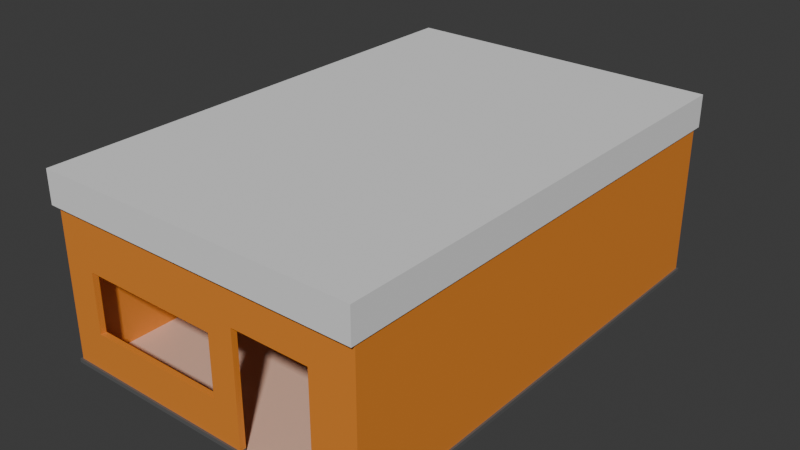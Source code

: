 # Source: 8_10_12.blend  (saved by Blender 4.5.90; exported with 4.5.12 LTS)
import bpy
from mathutils import Matrix  # noqa: F401  (used for matrix-valued properties, if any)

bpy.ops.wm.read_factory_settings(use_empty=True)
scene = bpy.context.scene
scene.name = 'Scene'

# ---- collections
col_collection = bpy.data.collections.new('Collection'); scene.collection.children.link(col_collection)

# ---- materials (node trees are filled in below, after node groups)
mat_walls = bpy.data.materials.new('Walls')
mat_groundledges = bpy.data.materials.new('GroundLedges')
mat_ground = bpy.data.materials.new('Ground')

# ---- material node trees
mat_walls.use_nodes = True; mat_walls.node_tree.nodes.clear()
_N = mat_walls.node_tree.nodes; _L = mat_walls.node_tree.links
n0 = _N.new('ShaderNodeBsdfPrincipled'); n0.name = 'Principled BSDF'; n0.location = (-200, 100)
n0.inputs[0].default_value = (0.8028, 0.2546, 0.03246, 1.0)
n1 = _N.new('ShaderNodeOutputMaterial'); n1.name = 'Material Output'; n1.location = (200, 100)
_L.new(n0.outputs[0], n1.inputs[0])
n1.is_active_output = True
mat_groundledges.use_nodes = True; mat_groundledges.node_tree.nodes.clear()
_N = mat_groundledges.node_tree.nodes; _L = mat_groundledges.node_tree.links
n0 = _N.new('ShaderNodeBsdfPrincipled'); n0.name = 'Principled BSDF'; n0.location = (-200, 100)
n0.inputs[0].default_value = (0.111, 0.111, 0.111, 1.0)
n1 = _N.new('ShaderNodeOutputMaterial'); n1.name = 'Material Output'; n1.location = (200, 100)
_L.new(n0.outputs[0], n1.inputs[0])
n1.is_active_output = True
mat_ground.use_nodes = True; mat_ground.node_tree.nodes.clear()
_N = mat_ground.node_tree.nodes; _L = mat_ground.node_tree.links
n0 = _N.new('ShaderNodeBsdfPrincipled'); n0.name = 'Principled BSDF'; n0.location = (-200, 100)
n0.inputs[0].default_value = (0.8001, 0.5043, 0.3782, 1.0)
n1 = _N.new('ShaderNodeOutputMaterial'); n1.name = 'Material Output'; n1.location = (200, 100)
_L.new(n0.outputs[0], n1.inputs[0])
n1.is_active_output = True

# ---- world
world_world = bpy.data.worlds.new('World'); scene.world = world_world
world_world.use_nodes = True; world_world.node_tree.nodes.clear()
_N = world_world.node_tree.nodes; _L = world_world.node_tree.links
n0 = _N.new('ShaderNodeOutputWorld'); n0.name = 'World Output'; n0.location = (200, 100)
n1 = _N.new('ShaderNodeBackground'); n1.name = 'Background'; n1.location = (-200, 100)
n1.inputs[0].default_value = (0.05088, 0.05088, 0.05088, 1.0)
_L.new(n1.outputs[0], n0.inputs[0])
n0.is_active_output = True
world_world.color = (0.05088, 0.05088, 0.05088)
world_world.sun_shadow_jitter_overblur = 0.0

# ---- meshes
me_cube_002 = bpy.data.meshes.new('Cube.002')
me_cube_002.from_pydata([(-4.0, -6.0, 0.0), (4.0, -6.0, 0.0), (4.0, 6.0, 0.0), (-4.0, 6.0, 3.0), (4.0, 6.0, 3.0), (1.0, 6.0, 0.0), (1.0, -6.0, 0.0), (1.0, 6.0, 3.0), (3.0, -6.0, 0.0), (3.0, 6.0, 3.0), (3.0, -6.0, 3.0), (-4.0, -6.0, 4.0), (4.0, -6.0, 4.0), (1.0, -6.0, 4.0), (1.0, 6.0, 4.0), (3.0, 6.0, 4.0), (1.0, 6.0, 0.1), (0.3215, -6.0, 1.071), (-4.0, 6.0, 0.0), (3.0, 6.0, 0.0), (4.0, -6.0, 0.1), (-3.322, -6.0, 1.071), (3.0, -6.0, 0.1), (-4.2, 6.2, 0.0), (-4.2, -6.2, 0.0), (-4.2, 6.2, 0.1), (1.0, 6.2, 0.0), (4.2, 6.2, 0.1), (4.2, 6.2, 0.0), (4.2, -6.2, 0.0), (4.2, -6.2, 0.1), (3.0, -6.2, 0.0), (3.0, 6.2, 0.0), (1.0, -6.2, 0.0), (1.0, 6.2, 0.1), (1.0, -6.2, 0.1), (3.0, -6.2, 0.1), (3.0, 6.2, 0.1), (-4.2, -6.2, 0.1), (-3.322, -6.0, 2.614), (4.0, -6.0, 3.0), (0.3215, -6.0, 2.614), (-4.0, 6.0, 4.0), (4.0, 6.0, 4.0), (3.0, -6.0, 4.0), (-4.0, 6.0, 0.1), (4.0, 6.0, 0.1), (3.0, 6.0, 0.1), (-4.15, 6.15, 4.0), (-4.15, 6.15, 3.0), (4.15, 6.15, 4.0), (4.15, 6.15, 3.0), (4.15, -6.15, 4.0), (4.15, -6.15, 3.0), (0.3215, -6.15, 2.614), (-3.322, -6.15, 2.614), (3.0, 6.15, 3.0), (3.0, -6.15, 3.0), (1.0, 6.15, 3.0), (1.0, -6.15, 4.0), (1.0, 6.15, 4.0), (3.0, -6.15, 4.0), (3.0, 6.15, 4.0), (-4.15, -6.15, 4.0), (1.0, 6.15, 0.1), (0.3215, -6.15, 1.071), (4.15, -6.15, 0.1), (3.0, -6.15, 0.1), (-3.322, -6.15, 1.071), (-4.15, 6.15, 0.1), (3.0, 6.15, 0.1), (4.15, 6.15, 0.1), (1.0, -6.0, 0.1), (-4.0, -6.0, 0.1), (1.0, -6.0, 3.0), (-4.0, -6.0, 3.0), (1.0, -6.15, 3.0), (-4.15, -6.15, 3.0), (1.0, -6.15, 0.1), (-4.15, -6.15, 0.1)], [], [(46, 20, 40, 4), (47, 46, 4, 9), (73, 45, 3, 75), (45, 16, 7, 3), (5, 18, 0, 6, 8, 1, 2, 19), (20, 22, 10, 40), (16, 47, 9, 7), (7, 9, 15, 14), (40, 10, 44, 12), (3, 7, 14, 42), (10, 74, 13, 44), (74, 75, 11, 13), (4, 40, 12, 43), (9, 4, 43, 15), (75, 3, 42, 11), (5, 19, 47, 16), (1, 8, 22, 20), (18, 5, 16, 45), (0, 18, 45, 73), (19, 2, 46, 47), (2, 1, 20, 46), (6, 0, 73, 72), (26, 34, 37, 32), (29, 30, 36, 31), (23, 25, 34, 26), (24, 38, 25, 23), (32, 37, 27, 28), (28, 27, 30, 29), (33, 35, 38, 24), (6, 72, 35, 33), (73, 45, 25, 38), (2, 19, 32, 28), (1, 2, 28, 29), (47, 46, 27, 37), (22, 8, 31, 36), (46, 20, 30, 27), (8, 1, 29, 31), (72, 73, 38, 35), (19, 5, 26, 32), (18, 0, 24, 23), (16, 47, 37, 34), (0, 6, 33, 24), (20, 22, 36, 30), (5, 18, 23, 26), (45, 16, 34, 25), (71, 51, 53, 66), (70, 56, 51, 71), (79, 77, 49, 69), (69, 49, 58, 64), (66, 53, 57, 67), (64, 58, 56, 70), (58, 60, 62, 56), (53, 52, 61, 57), (49, 48, 60, 58), (57, 61, 59, 76), (76, 59, 63, 77), (51, 50, 52, 53), (56, 62, 50, 51), (77, 63, 48, 49), (46, 47, 70, 71), (43, 12, 52, 50), (47, 16, 64, 70), (20, 46, 71, 66), (74, 10, 57, 76), (15, 43, 50, 62), (16, 45, 69, 64), (11, 42, 48, 63), (73, 72, 78, 79), (14, 15, 62, 60), (12, 44, 61, 52), (72, 74, 76, 78), (42, 14, 60, 48), (22, 20, 66, 67), (44, 13, 59, 61), (10, 22, 67, 57), (45, 73, 79, 69), (13, 11, 63, 59), (21, 17, 72, 73), (41, 39, 75, 74), (55, 54, 76, 77), (54, 65, 78, 76), (68, 55, 77, 79), (65, 68, 79, 78), (17, 41, 74, 72), (39, 21, 73, 75), (65, 54, 41, 17), (54, 55, 39, 41), (55, 68, 21, 39), (68, 65, 17, 21)])
me_cube_002.polygons.foreach_set('material_index', [0, 0, 0, 0, 2, 0, 0, 0, 0, 0, 0, 0, 0, 0, 0, 0, 0, 0, 0, 0, 0, 0, 1, 1, 1, 1, 1, 1, 1, 1, 1, 1, 1, 1, 1, 1, 1, 1, 1, 1, 1, 1, 1, 1, 1, 0, 0, 0, 0, 0, 0, 0, 0, 0, 0, 0, 0, 0, 0, 0, 0, 0, 0, 0, 0, 0, 0, 0, 0, 0, 0, 0, 0, 0, 0, 0, 0, 0, 0, 0, 0, 0, 0, 0, 0, 0, 0, 0, 0])
_uv = me_cube_002.uv_layers.new(name='UVMap')
_uv.uv.foreach_set('vector', [0.4125, 0.5, 0.4125, 0.75, 0.45, 0.75, 0.45, 0.5, 0.4125, 0.4375, 0.4125, 0.5, 0.45, 0.5, 0.45, 0.4375, 0.4125, 0.0, 0.4125, 0.25, 0.45, 0.25, 0.45, 0.0, 0.4125, 0.25, 0.4125, 0.375, 0.45, 0.375, 0.45, 0.25, 0.25, 0.5, 0.125, 0.5, 0.125, 0.75, 0.25, 0.75, 0.3125, 0.75, 0.375, 0.75, 0.375, 0.5, 0.3125, 0.5, 0.4125, 0.75, 0.4125, 0.8125, 0.45, 0.8125, 0.45, 0.75, 0.4125, 0.375, 0.4125, 0.4375, 0.45, 0.4375, 0.45, 0.375, 0.45, 0.375, 0.45, 0.4375, 0.4754, 0.4375, 0.4754, 0.375, 0.45, 0.75, 0.45, 0.8125, 0.4754, 0.8125, 0.4754, 0.75, 0.45, 0.25, 0.45, 0.375, 0.4754, 0.375, 0.4754, 0.25, 0.45, 0.8125, 0.45, 0.875, 0.4754, 0.875, 0.4754, 0.8125, 0.45, 0.875, 0.45, 1.0, 0.4754, 1.0, 0.4754, 0.875, 0.45, 0.5, 0.45, 0.75, 0.4754, 0.75, 0.4754, 0.5, 0.45, 0.4375, 0.45, 0.5, 0.4754, 0.5, 0.4754, 0.4375, 0.45, 0.0, 0.45, 0.25, 0.4754, 0.25, 0.4754, 0.0, 0.375, 0.375, 0.375, 0.4375, 0.4125, 0.4375, 0.4125, 0.375, 0.375, 0.75, 0.375, 0.8125, 0.4125, 0.8125, 0.4125, 0.75, 0.375, 0.25, 0.375, 0.375, 0.4125, 0.375, 0.4125, 0.25, 0.375, 0.0, 0.375, 0.25, 0.4125, 0.25, 0.4125, 0.0, 0.375, 0.4375, 0.375, 0.5, 0.4125, 0.5, 0.4125, 0.4375, 0.375, 0.5, 0.375, 0.75, 0.4125, 0.75, 0.4125, 0.5, 0.375, 0.875, 0.375, 1.0, 0.4125, 1.0, 0.4125, 0.875, 0.375, 0.375, 0.4125, 0.375, 0.4125, 0.4375, 0.375, 0.4375, 0.375, 0.75, 0.4125, 0.75, 0.4125, 0.8125, 0.375, 0.8125, 0.375, 0.25, 0.4125, 0.25, 0.4125, 0.375, 0.375, 0.375, 0.375, 0.0, 0.4125, 0.0, 0.4125, 0.25, 0.375, 0.25, 0.375, 0.4375, 0.4125, 0.4375, 0.4125, 0.5, 0.375, 0.5, 0.375, 0.5, 0.4125, 0.5, 0.4125, 0.75, 0.375, 0.75, 0.375, 0.875, 0.4125, 0.875, 0.4125, 1.0, 0.375, 1.0, 0.375, 0.875, 0.4125, 0.875, 0.4125, 0.875, 0.375, 0.875, 0.4125, 0.0, 0.4125, 0.25, 0.4125, 0.25, 0.4125, 0.0, 0.375, 0.5, 0.375, 0.4375, 0.375, 0.4375, 0.375, 0.5, 0.375, 0.75, 0.375, 0.5, 0.375, 0.5, 0.375, 0.75, 0.4125, 0.4375, 0.4125, 0.5, 0.4125, 0.5, 0.4125, 0.4375, 0.4125, 0.8125, 0.375, 0.8125, 0.375, 0.8125, 0.4125, 0.8125, 0.4125, 0.5, 0.4125, 0.75, 0.4125, 0.75, 0.4125, 0.5, 0.375, 0.8125, 0.375, 0.75, 0.375, 0.75, 0.375, 0.8125, 0.4125, 0.875, 0.4125, 1.0, 0.4125, 1.0, 0.4125, 0.875, 0.375, 0.4375, 0.375, 0.375, 0.375, 0.375, 0.375, 0.4375, 0.375, 0.25, 0.375, 0.0, 0.375, 0.0, 0.375, 0.25, 0.4125, 0.375, 0.4125, 0.4375, 0.4125, 0.4375, 0.4125, 0.375, 0.375, 1.0, 0.375, 0.875, 0.375, 0.875, 0.375, 1.0, 0.4125, 0.75, 0.4125, 0.8125, 0.4125, 0.8125, 0.4125, 0.75, 0.375, 0.375, 0.375, 0.25, 0.375, 0.25, 0.375, 0.375, 0.4125, 0.25, 0.4125, 0.375, 0.4125, 0.375, 0.4125, 0.25, 0.4125, 0.5, 0.45, 0.5, 0.45, 0.75, 0.4125, 0.75, 0.4125, 0.4375, 0.45, 0.4375, 0.45, 0.5, 0.4125, 0.5, 0.4125, 0.0, 0.45, 0.0, 0.45, 0.25, 0.4125, 0.25, 0.4125, 0.25, 0.45, 0.25, 0.45, 0.375, 0.4125, 0.375, 0.4125, 0.75, 0.45, 0.75, 0.45, 0.8125, 0.4125, 0.8125, 0.4125, 0.375, 0.45, 0.375, 0.45, 0.4375, 0.4125, 0.4375, 0.45, 0.375, 0.4754, 0.375, 0.4754, 0.4375, 0.45, 0.4375, 0.45, 0.75, 0.4754, 0.75, 0.4754, 0.8125, 0.45, 0.8125, 0.45, 0.25, 0.4754, 0.25, 0.4754, 0.375, 0.45, 0.375, 0.45, 0.8125, 0.4754, 0.8125, 0.4754, 0.875, 0.45, 0.875, 0.45, 0.875, 0.4754, 0.875, 0.4754, 1.0, 0.45, 1.0, 0.45, 0.5, 0.4754, 0.5, 0.4754, 0.75, 0.45, 0.75, 0.45, 0.4375, 0.4754, 0.4375, 0.4754, 0.5, 0.45, 0.5, 0.45, 0.0, 0.4754, 0.0, 0.4754, 0.25, 0.45, 0.25, 0.4125, 0.5, 0.4125, 0.4375, 0.4125, 0.4375, 0.4125, 0.5, 0.4754, 0.5, 0.4754, 0.75, 0.4754, 0.75, 0.4754, 0.5, 0.4125, 0.4375, 0.4125, 0.375, 0.4125, 0.375, 0.4125, 0.4375, 0.4125, 0.75, 0.4125, 0.5, 0.4125, 0.5, 0.4125, 0.75, 0.45, 0.875, 0.45, 0.8125, 0.45, 0.8125, 0.45, 0.875, 0.4754, 0.4375, 0.4754, 0.5, 0.4754, 0.5, 0.4754, 0.4375, 0.4125, 0.375, 0.4125, 0.25, 0.4125, 0.25, 0.4125, 0.375, 0.4754, 0.0, 0.4754, 0.25, 0.4754, 0.25, 0.4754, 0.0, 0.4125, 1.0, 0.4125, 0.875, 0.4125, 0.875, 0.4125, 1.0, 0.4754, 0.375, 0.4754, 0.4375, 0.4754, 0.4375, 0.4754, 0.375, 0.4754, 0.75, 0.4754, 0.8125, 0.4754, 0.8125, 0.4754, 0.75, 0.4125, 0.875, 0.45, 0.875, 0.45, 0.875, 0.4125, 0.875, 0.4754, 0.25, 0.4754, 0.375, 0.4754, 0.375, 0.4754, 0.25, 0.4125, 0.8125, 0.4125, 0.75, 0.4125, 0.75, 0.4125, 0.8125, 0.4754, 0.8125, 0.4754, 0.875, 0.4754, 0.875, 0.4754, 0.8125, 0.45, 0.8125, 0.4125, 0.8125, 0.4125, 0.8125, 0.45, 0.8125, 0.4125, 0.25, 0.4125, 0.0, 0.4125, 0.0, 0.4125, 0.25, 0.4754, 0.875, 0.4754, 1.0, 0.4754, 1.0, 0.4754, 0.875, 0.4213, 0.983, 0.4213, 0.892, 0.4125, 0.875, 0.4125, 1.0, 0.4412, 0.892, 0.4412, 0.983, 0.45, 1.0, 0.45, 0.875, 0.4412, 0.9835, 0.4412, 0.8915, 0.45, 0.875, 0.45, 1.0, 0.4412, 0.8915, 0.4213, 0.8915, 0.4125, 0.875, 0.45, 0.875, 0.4213, 0.9835, 0.4412, 0.9835, 0.45, 1.0, 0.4125, 1.0, 0.4213, 0.8915, 0.4213, 0.9835, 0.4125, 1.0, 0.4125, 0.875, 0.4213, 0.892, 0.4412, 0.892, 0.45, 0.875, 0.4125, 0.875, 0.4412, 0.983, 0.4213, 0.983, 0.4125, 1.0, 0.45, 1.0, 0.4213, 0.8915, 0.4412, 0.8915, 0.4412, 0.892, 0.4213, 0.892, 0.4412, 0.8915, 0.4412, 0.9835, 0.4412, 0.983, 0.4412, 0.892, 0.4412, 0.9835, 0.4213, 0.9835, 0.4213, 0.983, 0.4412, 0.983, 0.4213, 0.9835, 0.4213, 0.8915, 0.4213, 0.892, 0.4213, 0.983])
me_cube_002.materials.append(mat_walls)
me_cube_002.materials.append(mat_groundledges)
me_cube_002.materials.append(mat_ground)
me_cube_002.update()
me_cube_003 = bpy.data.meshes.new('Cube.003')
me_cube_003.from_pydata([(-1.0, -1.0, -1.0), (-1.0, -1.0, 1.0), (-1.0, 1.0, -1.0), (-1.0, 1.0, 1.0), (1.0, -1.0, -1.0), (1.0, -1.0, 1.0), (1.0, 1.0, -1.0), (1.0, 1.0, 1.0)], [], [(0, 1, 3, 2), (2, 3, 7, 6), (6, 7, 5, 4), (4, 5, 1, 0), (2, 6, 4, 0), (7, 3, 1, 5)])
_uv = me_cube_003.uv_layers.new(name='UVMap')
_uv.uv.foreach_set('vector', [0.375, 0.0, 0.625, 0.0, 0.625, 0.25, 0.375, 0.25, 0.375, 0.25, 0.625, 0.25, 0.625, 0.5, 0.375, 0.5, 0.375, 0.5, 0.625, 0.5, 0.625, 0.75, 0.375, 0.75, 0.375, 0.75, 0.625, 0.75, 0.625, 1.0, 0.375, 1.0, 0.125, 0.5, 0.375, 0.5, 0.375, 0.75, 0.125, 0.75, 0.625, 0.5, 0.875, 0.5, 0.875, 0.75, 0.625, 0.75])
me_cube_003.update()

# ---- objects
ob_cube = bpy.data.objects.new('Cube', me_cube_002)
ob_cube_001 = bpy.data.objects.new('Cube.001', me_cube_003)

# ---- transforms, parenting, visibility, modifiers, constraints
ob_cube.location = (0.0, 0.0, 0.0)
ob_cube.display_type = 'SOLID'
_vg = ob_cube.vertex_groups.new(name='Walls')
ob_cube_001.location = (0.0, 0.0, 4.4)
ob_cube_001.scale = (4.2, 6.3, 0.42)

# ---- collection membership
col_collection.objects.link(ob_cube)
col_collection.objects.link(ob_cube_001)

# ---- scene / render settings (as saved in the file)
scene.frame_start = 1; scene.frame_end = 250; scene.frame_set(25)
scene.render.engine = 'BLENDER_EEVEE_NEXT'
bpy.context.view_layer.update()

# ---- added for rendering (the .blend has no active camera and no usable light): camera, sun
cam_auto = bpy.data.cameras.new('AutoCamera')
cam_auto.lens = 50.0
cam_auto.sensor_width = 36.0
cam_auto.clip_end = 1000.0
ob_auto_camera = bpy.data.objects.new('AutoCamera', cam_auto)
scene.collection.objects.link(ob_auto_camera)
ob_auto_camera.location = (14.7036, -17.6443, 14.1729)
ob_auto_camera.rotation_euler = (1.09748, -7.21219e-08, 0.694738)
scene.camera = ob_auto_camera
light_auto_sun = bpy.data.lights.new('AutoSun', 'SUN')
light_auto_sun.energy = 3.0
light_auto_sun.angle = 0.0523599
ob_auto_sun = bpy.data.objects.new('AutoSun', light_auto_sun)
scene.collection.objects.link(ob_auto_sun)
ob_auto_sun.rotation_euler = (0.872665, 0.174533, 0.523599)
bpy.context.view_layer.update()
